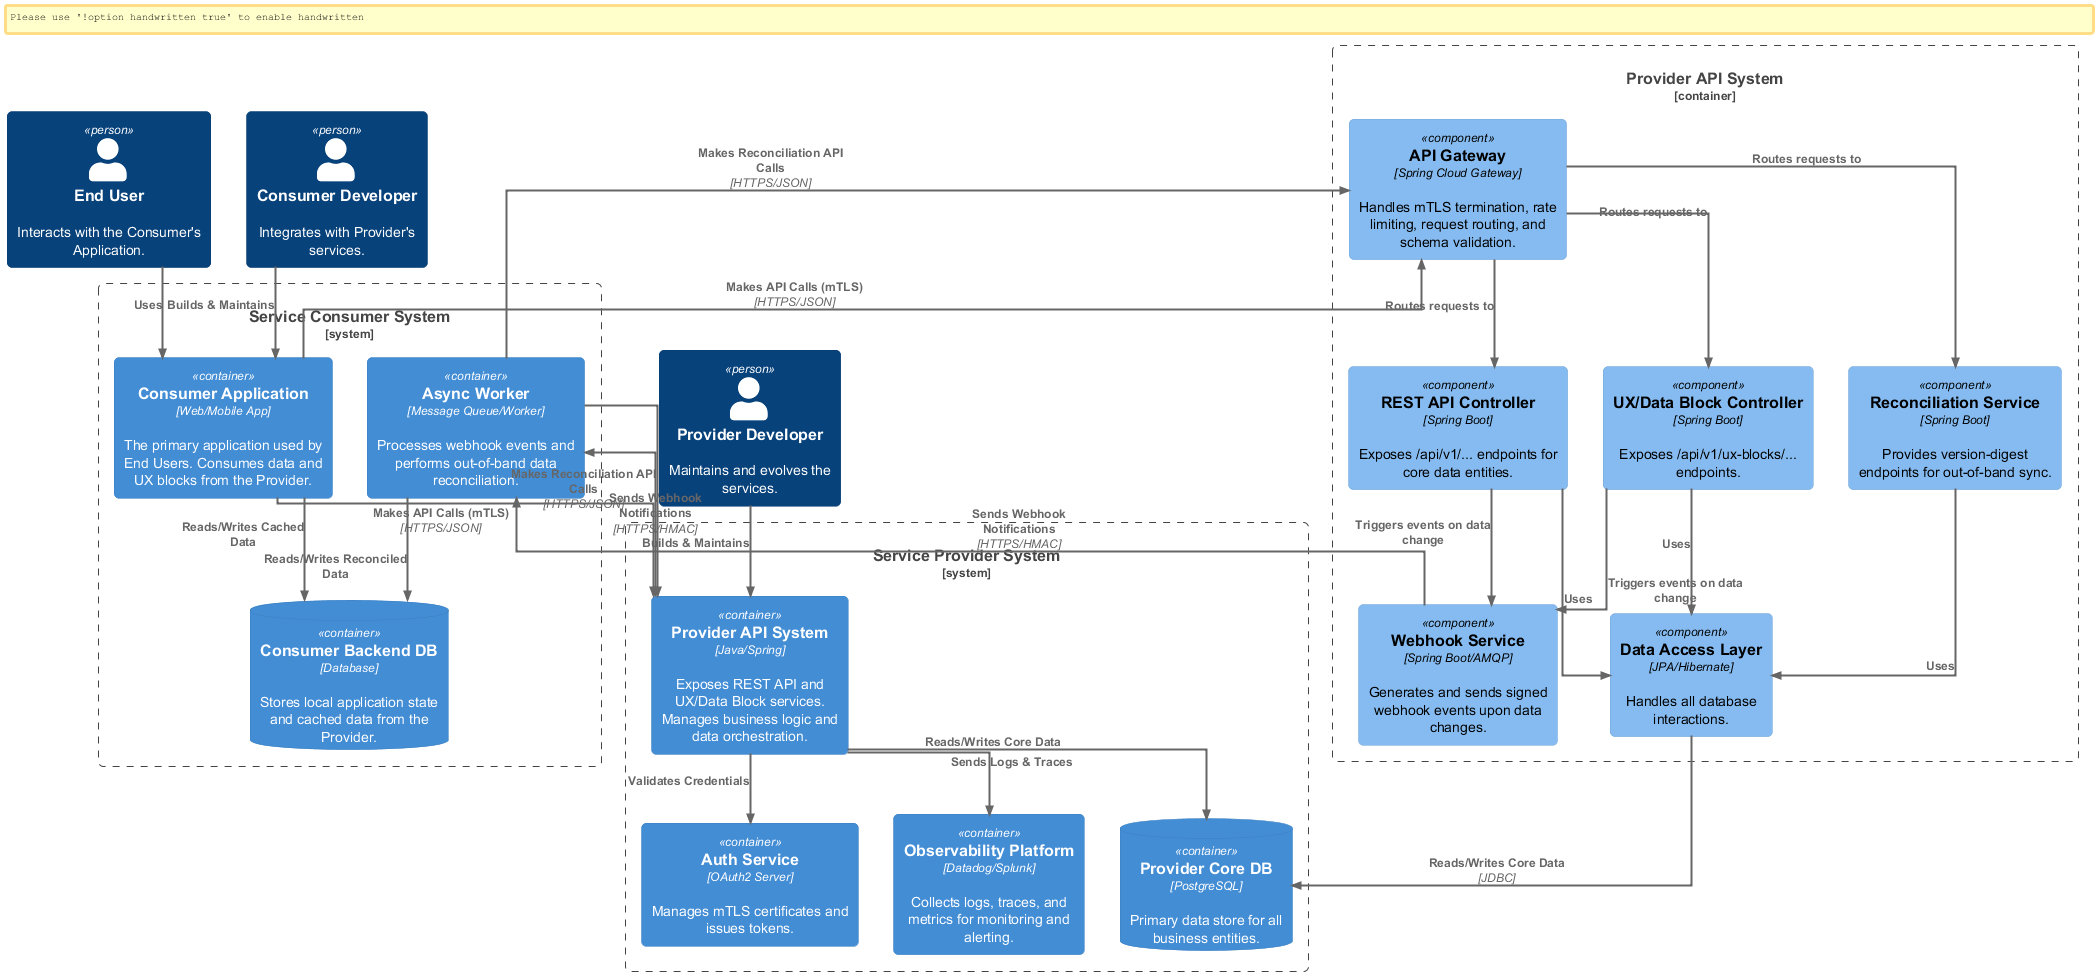

The diagram above was rendered by PlantUML. Its source (embedded in the PNG):
@startuml C4 Diagrams

!include https://raw.githubusercontent.com/plantuml-stdlib/C4-PlantUML/master/C4_Container.puml
!include https://raw.githubusercontent.com/plantuml-stdlib/C4-PlantUML/master/C4_Component.puml

' Styling
skinparam linetype ortho
skinparam roundcorner 10
skinparam shadowing false
skinparam handwritten false
skinparam sequenceArrowThickness 2
skinparam sequenceParticipant bordercolor #2E7D32
skinparam sequenceParticipantBackgroundColor #E8F5E9

' Actors
Person(consumer_dev, "Consumer Developer", "Integrates with Provider's services.")
Person(provider_dev, "Provider Developer", "Maintains and evolves the services.")
Person(end_user, "End User", "Interacts with the Consumer's Application.")

System_Boundary(consumer_boundary, "Service Consumer System") {
    Container(consumer_app, "Consumer Application", "Web/Mobile App", "The primary application used by End Users. Consumes data and UX blocks from the Provider.")
    ContainerDb(consumer_db, "Consumer Backend DB", "Database", "Stores local application state and cached data from the Provider.")
    Container(consumer_worker, "Async Worker", "Message Queue/Worker", "Processes webhook events and performs out-of-band data reconciliation.")
}

System_Boundary(provider_boundary, "Service Provider System") {
    Container(provider_api, "Provider API System", "Java/Spring", "Exposes REST API and UX/Data Block services. Manages business logic and data orchestration.")
    ContainerDb(provider_db, "Provider Core DB", "PostgreSQL", "Primary data store for all business entities.")
    Container(provider_auth, "Auth Service", "OAuth2 Server", "Manages mTLS certificates and issues tokens.")
    Container(provider_observability, "Observability Platform", "Datadog/Splunk", "Collects logs, traces, and metrics for monitoring and alerting.")
}

' Relationships
Rel(end_user, consumer_app, "Uses")

Rel(consumer_dev, consumer_app, "Builds & Maintains")
Rel(provider_dev, provider_api, "Builds & Maintains")

Rel(consumer_app, provider_api, "Makes API Calls (mTLS)", "HTTPS/JSON")
Rel(consumer_app, consumer_db, "Reads/Writes Cached Data")
Rel(consumer_worker, consumer_db, "Reads/Writes Reconciled Data")
Rel(consumer_worker, provider_api, "Makes Reconciliation API Calls", "HTTPS/JSON")

Rel(provider_api, consumer_worker, "Sends Webhook Notifications", "HTTPS/HMAC")
Rel(provider_api, provider_db, "Reads/Writes Core Data")
Rel(provider_api, provider_auth, "Validates Credentials")
Rel(provider_api, provider_observability, "Sends Logs & Traces")

' Component Diagram for Provider API System
Container_Boundary(api_boundary, "Provider API System") {
    Component(api_gateway, "API Gateway", "Spring Cloud Gateway", "Handles mTLS termination, rate limiting, request routing, and schema validation.")
    Component(rest_controller, "REST API Controller", "Spring Boot", "Exposes /api/v1/... endpoints for core data entities.")
    Component(ux_block_controller, "UX/Data Block Controller", "Spring Boot", "Exposes /api/v1/ux-blocks/... endpoints.")
    Component(webhook_service, "Webhook Service", "Spring Boot/AMQP", "Generates and sends signed webhook events upon data changes.")
    Component(reconciliation_service, "Reconciliation Service", "Spring Boot", "Provides version-digest endpoints for out-of-band sync.")
    Component(data_access_layer, "Data Access Layer", "JPA/Hibernate", "Handles all database interactions.")

    Rel(api_gateway, rest_controller, "Routes requests to")
    Rel(api_gateway, ux_block_controller, "Routes requests to")
    Rel(api_gateway, reconciliation_service, "Routes requests to")

    Rel(rest_controller, data_access_layer, "Uses")
    Rel(ux_block_controller, data_access_layer, "Uses")
    Rel(reconciliation_service, data_access_layer, "Uses")

    ' Internal data flow for webhooks
    Rel(rest_controller, webhook_service, "Triggers events on data change")
    Rel(ux_block_controller, webhook_service, "Triggers events on data change")
}

' Connect external systems to components
Rel(consumer_app, api_gateway, "Makes API Calls (mTLS)", "HTTPS/JSON")
Rel(consumer_worker, api_gateway, "Makes Reconciliation API Calls", "HTTPS/JSON")
Rel(webhook_service, consumer_worker, "Sends Webhook Notifications", "HTTPS/HMAC")
Rel(data_access_layer, provider_db, "Reads/Writes Core Data", "JDBC")

@enduml